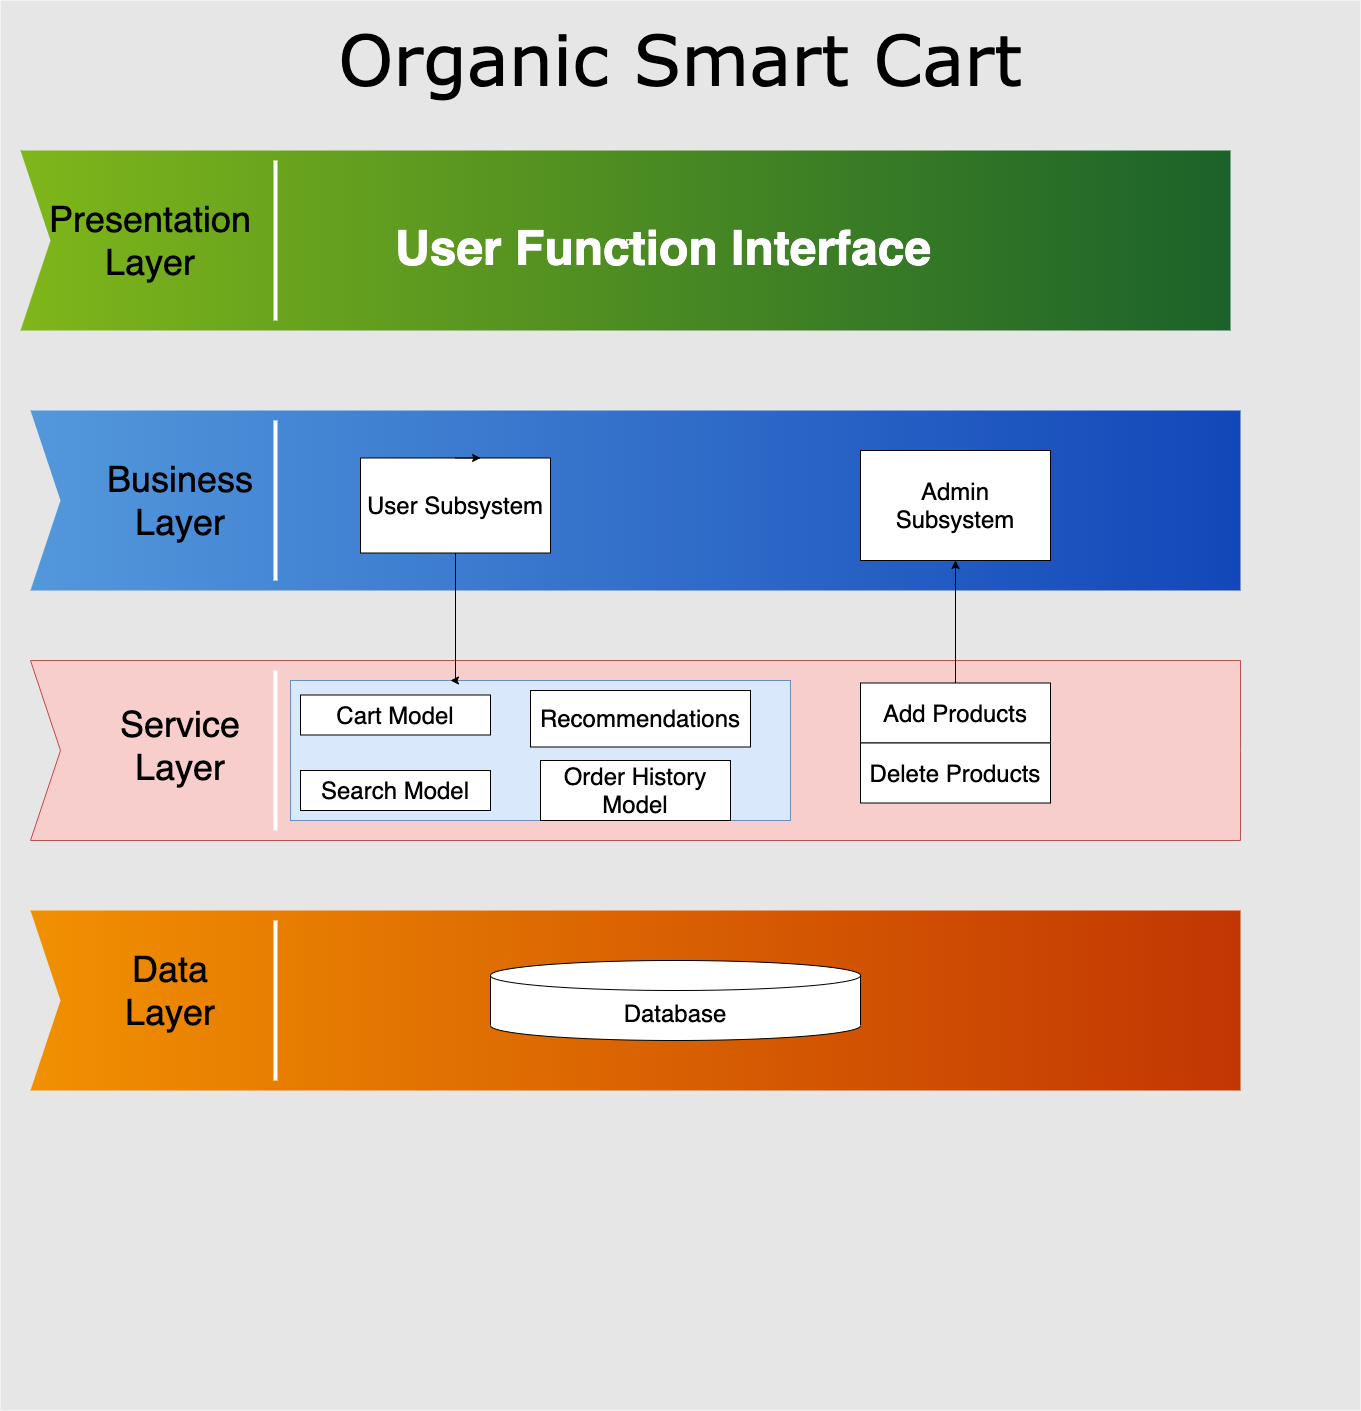

The diagram above was exported from draw.io. Its source (the exported page's mxGraphModel, read from the mxfile embedded in the PNG):
<mxGraphModel dx="1892" dy="1178" grid="1" gridSize="10" guides="1" tooltips="1" connect="1" arrows="1" fold="1" page="1" pageScale="1.5" pageWidth="1169" pageHeight="826" background="#ffffff" math="0" shadow="0">
  <root>
    <mxCell id="0" style=";html=1;" />
    <mxCell id="1" style=";html=1;" parent="0" />
    <mxCell id="869962fe87da545-3" value="" style="whiteSpace=wrap;html=1;rounded=0;shadow=0;dashed=0;strokeWidth=1;fontFamily=Tahoma;fontSize=10;fontColor=#FFFFFF;strokeColor=none;fillColor=#7FB61A;gradientColor=#1B622A;gradientDirection=west;" parent="1" vertex="1">
      <mxGeometry x="1360" y="210" width="240" height="180" as="geometry" />
    </mxCell>
    <mxCell id="869962fe87da545-4" value="" style="verticalLabelPosition=bottom;verticalAlign=top;html=1;strokeWidth=1;shape=mxgraph.basic.orthogonal_triangle;rounded=0;shadow=0;dashed=0;fontFamily=Tahoma;fontSize=10;fontColor=#FFFFFF;flipV=1;fillColor=#000000;strokeColor=none;opacity=50;" parent="1" vertex="1">
      <mxGeometry x="1360" y="350" width="140" height="40" as="geometry" />
    </mxCell>
    <mxCell id="869962fe87da545-6" value="" style="whiteSpace=wrap;html=1;rounded=0;shadow=0;dashed=0;strokeWidth=1;fontFamily=Tahoma;fontSize=10;fontColor=#FFFFFF;strokeColor=none;fillColor=#5398DB;gradientColor=#1247B9;gradientDirection=west;" parent="1" vertex="1">
      <mxGeometry x="1370" y="470" width="240" height="180" as="geometry" />
    </mxCell>
    <mxCell id="869962fe87da545-7" value="" style="verticalLabelPosition=bottom;verticalAlign=top;html=1;strokeWidth=1;shape=mxgraph.basic.orthogonal_triangle;rounded=0;shadow=0;dashed=0;fontFamily=Tahoma;fontSize=10;fontColor=#FFFFFF;flipV=1;fillColor=#000000;strokeColor=none;opacity=50;" parent="1" vertex="1">
      <mxGeometry x="1370" y="610" width="140" height="40" as="geometry" />
    </mxCell>
    <mxCell id="869962fe87da545-9" value="" style="whiteSpace=wrap;html=1;rounded=0;shadow=0;dashed=0;strokeWidth=1;fontFamily=Tahoma;fontSize=10;fontColor=#FFFFFF;strokeColor=none;fillColor=#8D029D;gradientColor=#65009E;gradientDirection=west;" parent="1" vertex="1">
      <mxGeometry x="1370" y="720" width="240" height="180" as="geometry" />
    </mxCell>
    <mxCell id="869962fe87da545-10" value="" style="verticalLabelPosition=bottom;verticalAlign=top;html=1;strokeWidth=1;shape=mxgraph.basic.orthogonal_triangle;rounded=0;shadow=0;dashed=0;fontFamily=Tahoma;fontSize=10;fontColor=#FFFFFF;flipV=1;fillColor=#000000;strokeColor=none;opacity=50;" parent="1" vertex="1">
      <mxGeometry x="1370" y="860" width="140" height="40" as="geometry" />
    </mxCell>
    <mxCell id="869962fe87da545-12" value="" style="whiteSpace=wrap;html=1;rounded=0;shadow=0;dashed=0;strokeWidth=1;fontFamily=Tahoma;fontSize=10;fontColor=#FFFFFF;strokeColor=none;fillColor=#F19001;gradientColor=#C23603;gradientDirection=west;" parent="1" vertex="1">
      <mxGeometry x="1370" y="970" width="240" height="180" as="geometry" />
    </mxCell>
    <mxCell id="869962fe87da545-13" value="" style="verticalLabelPosition=bottom;verticalAlign=top;html=1;strokeWidth=1;shape=mxgraph.basic.orthogonal_triangle;rounded=0;shadow=0;dashed=0;fontFamily=Tahoma;fontSize=10;fontColor=#FFFFFF;flipV=1;fillColor=#000000;strokeColor=none;opacity=50;" parent="1" vertex="1">
      <mxGeometry x="1370" y="1110" width="140" height="40" as="geometry" />
    </mxCell>
    <mxCell id="869962fe87da545-15" value="" style="whiteSpace=wrap;html=1;rounded=0;shadow=0;dashed=0;strokeWidth=1;fontFamily=Tahoma;fontSize=10;fontColor=#FFFFFF;strokeColor=none;fillColor=#EA0001;gradientColor=#AD0002;gradientDirection=west;" parent="1" vertex="1">
      <mxGeometry x="1370" y="1220" width="240" height="180" as="geometry" />
    </mxCell>
    <mxCell id="869962fe87da545-16" value="" style="verticalLabelPosition=bottom;verticalAlign=top;html=1;strokeWidth=1;shape=mxgraph.basic.orthogonal_triangle;rounded=0;shadow=0;dashed=0;fontFamily=Tahoma;fontSize=10;fontColor=#FFFFFF;flipV=1;fillColor=#000000;strokeColor=none;opacity=50;" parent="1" vertex="1">
      <mxGeometry x="1370" y="1360" width="140" height="40" as="geometry" />
    </mxCell>
    <mxCell id="869962fe87da545-5" value="Organic Smart Cart" style="whiteSpace=wrap;html=1;rounded=0;shadow=0;dashed=0;strokeWidth=1;fillColor=#E6E6E6;fontFamily=Verdana;fontSize=70;strokeColor=none;verticalAlign=top;spacingTop=10;" parent="1" vertex="1">
      <mxGeometry x="270" y="20" width="1360" height="1410" as="geometry" />
    </mxCell>
    <mxCell id="869962fe87da545-2" value="pp" style="html=1;shadow=0;dashed=0;align=center;verticalAlign=middle;shape=mxgraph.arrows2.arrow;dy=0;dx=0;notch=30;rounded=0;strokeColor=none;strokeWidth=1;fillColor=#7FB61A;fontFamily=Tahoma;fontSize=10;fontColor=#FFFFFF;gradientColor=#1B622A;gradientDirection=east;" parent="1" vertex="1">
      <mxGeometry x="290" y="170" width="1210" height="180" as="geometry" />
    </mxCell>
    <mxCell id="869962fe87da545-8" value="" style="html=1;shadow=0;dashed=0;align=center;verticalAlign=middle;shape=mxgraph.arrows2.arrow;dy=0;dx=0;notch=30;rounded=0;strokeColor=none;strokeWidth=1;fillColor=#5398DB;fontFamily=Tahoma;fontSize=10;fontColor=#FFFFFF;gradientColor=#1247B9;gradientDirection=east;" parent="1" vertex="1">
      <mxGeometry x="300" y="430" width="1210" height="180" as="geometry" />
    </mxCell>
    <mxCell id="869962fe87da545-11" value="&lt;span style=&quot;color: rgba(0 , 0 , 0 , 0) ; font-family: monospace ; font-size: 0px&quot;&gt;%3CmxGraphModel%3E%3Croot%3E%3CmxCell%20id%3D%220%22%2F%3E%3CmxCell%20id%3D%221%22%20parent%3D%220%22%2F%3E%3CmxCell%20id%3D%222%22%20value%3D%22%26lt%3Bspan%20style%3D%26quot%3Bfont-size%3A%2024px%26quot%3B%26gt%3BOrder%20History%20Model%26lt%3B%2Fspan%26gt%3B%22%20style%3D%22rounded%3D0%3BwhiteSpace%3Dwrap%3Bhtml%3D1%3B%22%20vertex%3D%221%22%20parent%3D%221%22%3E%3CmxGeometry%20x%3D%22810%22%20y%3D%22780%22%20width%3D%22190%22%20height%3D%2260%22%20as%3D%22geometry%22%2F%3E%3C%2FmxCell%3E%3C%2Froot%3E%3C%2FmxGraphModel%3E&lt;/span&gt;" style="html=1;shadow=0;dashed=0;align=center;verticalAlign=middle;shape=mxgraph.arrows2.arrow;dy=0;dx=0;notch=30;rounded=0;strokeColor=#b85450;strokeWidth=1;fillColor=#f8cecc;fontFamily=Tahoma;fontSize=10;gradientDirection=east;" parent="1" vertex="1">
      <mxGeometry x="300" y="680" width="1210" height="180" as="geometry" />
    </mxCell>
    <mxCell id="869962fe87da545-14" value="" style="html=1;shadow=0;dashed=0;align=center;verticalAlign=middle;shape=mxgraph.arrows2.arrow;dy=0;dx=0;notch=30;rounded=0;strokeColor=none;strokeWidth=1;fillColor=#F19001;fontFamily=Tahoma;fontSize=10;fontColor=#FFFFFF;gradientColor=#C23603;gradientDirection=east;" parent="1" vertex="1">
      <mxGeometry x="300" y="930" width="1210" height="180" as="geometry" />
    </mxCell>
    <mxCell id="869962fe87da545-24" value="" style="line;strokeWidth=4;direction=south;html=1;rounded=0;shadow=0;dashed=0;fillColor=none;gradientColor=#AD0002;fontFamily=Helvetica;fontSize=150;fontColor=#FFFFFF;align=right;strokeColor=#FFFFFF;" parent="1" vertex="1">
      <mxGeometry x="540" y="180" width="10" height="160" as="geometry" />
    </mxCell>
    <mxCell id="869962fe87da545-25" value="" style="line;strokeWidth=4;direction=south;html=1;rounded=0;shadow=0;dashed=0;fillColor=none;gradientColor=#AD0002;fontFamily=Helvetica;fontSize=150;fontColor=#FFFFFF;align=right;strokeColor=#FFFFFF;" parent="1" vertex="1">
      <mxGeometry x="540" y="440" width="10" height="160" as="geometry" />
    </mxCell>
    <mxCell id="869962fe87da545-26" value="" style="line;strokeWidth=4;direction=south;html=1;rounded=0;shadow=0;dashed=0;fillColor=none;gradientColor=#AD0002;fontFamily=Helvetica;fontSize=150;fontColor=#FFFFFF;align=right;strokeColor=#FFFFFF;" parent="1" vertex="1">
      <mxGeometry x="540" y="690" width="10" height="160" as="geometry" />
    </mxCell>
    <mxCell id="869962fe87da545-27" value="" style="line;strokeWidth=4;direction=south;html=1;rounded=0;shadow=0;dashed=0;fillColor=none;gradientColor=#AD0002;fontFamily=Helvetica;fontSize=150;fontColor=#FFFFFF;align=right;strokeColor=#FFFFFF;" parent="1" vertex="1">
      <mxGeometry x="540" y="940" width="10" height="160" as="geometry" />
    </mxCell>
    <mxCell id="869962fe87da545-29" value="&lt;h1&gt;&amp;nbsp; &amp;nbsp; &amp;nbsp; &amp;nbsp; &amp;nbsp; &amp;nbsp; &amp;nbsp; &amp;nbsp; &amp;nbsp; &amp;nbsp; &amp;nbsp; &amp;nbsp; &amp;nbsp; &amp;nbsp; &amp;nbsp; &amp;nbsp; &amp;nbsp; &amp;nbsp;&lt;/h1&gt;&lt;h1&gt;&lt;font style=&quot;font-size: 48px&quot;&gt;&amp;nbsp; &amp;nbsp; &amp;nbsp; User Function Interface&lt;/font&gt;&lt;/h1&gt;" style="text;html=1;strokeColor=none;fillColor=none;spacing=5;spacingTop=-20;whiteSpace=wrap;overflow=hidden;rounded=0;shadow=0;dashed=0;fontFamily=Helvetica;fontSize=12;fontColor=#FFFFFF;align=left;" parent="1" vertex="1">
      <mxGeometry x="580" y="190" width="670" height="140" as="geometry" />
    </mxCell>
    <mxCell id="869962fe87da545-30" value="&lt;h1&gt;&lt;br&gt;&lt;/h1&gt;" style="text;html=1;strokeColor=#6c8ebf;fillColor=#dae8fc;spacing=5;spacingTop=-20;whiteSpace=wrap;overflow=hidden;rounded=0;shadow=0;dashed=0;fontFamily=Helvetica;fontSize=12;align=left;" parent="1" vertex="1">
      <mxGeometry x="560" y="700" width="500" height="140" as="geometry" />
    </mxCell>
    <mxCell id="869962fe87da545-32" value="&lt;h1&gt;&lt;br&gt;&lt;/h1&gt;" style="text;html=1;strokeColor=none;fillColor=none;spacing=5;spacingTop=-20;whiteSpace=wrap;overflow=hidden;rounded=0;shadow=0;dashed=0;fontFamily=Helvetica;fontSize=12;fontColor=#FFFFFF;align=left;" parent="1" vertex="1">
      <mxGeometry x="580" y="950" width="670" height="140" as="geometry" />
    </mxCell>
    <mxCell id="ZMZhPXwo9XUEU3y2GqvH-1" value="&lt;font style=&quot;font-size: 36px&quot;&gt;Presentation Layer&lt;/font&gt;" style="text;html=1;strokeColor=none;fillColor=none;align=center;verticalAlign=middle;whiteSpace=wrap;rounded=0;" vertex="1" parent="1">
      <mxGeometry x="400" y="250" width="40" height="20" as="geometry" />
    </mxCell>
    <mxCell id="ZMZhPXwo9XUEU3y2GqvH-3" value="&lt;font style=&quot;font-size: 36px&quot;&gt;Business Layer&lt;/font&gt;" style="text;html=1;strokeColor=none;fillColor=none;align=center;verticalAlign=middle;whiteSpace=wrap;rounded=0;" vertex="1" parent="1">
      <mxGeometry x="430" y="510" width="40" height="20" as="geometry" />
    </mxCell>
    <mxCell id="ZMZhPXwo9XUEU3y2GqvH-25" style="edgeStyle=orthogonalEdgeStyle;rounded=0;orthogonalLoop=1;jettySize=auto;html=1;entryX=0.32;entryY=0;entryDx=0;entryDy=0;entryPerimeter=0;" edge="1" parent="1" source="ZMZhPXwo9XUEU3y2GqvH-5" target="869962fe87da545-30">
      <mxGeometry relative="1" as="geometry">
        <Array as="points">
          <mxPoint x="725" y="700" />
        </Array>
      </mxGeometry>
    </mxCell>
    <mxCell id="ZMZhPXwo9XUEU3y2GqvH-5" value="&lt;font style=&quot;font-size: 24px&quot;&gt;User Subsystem&lt;/font&gt;" style="rounded=0;whiteSpace=wrap;html=1;" vertex="1" parent="1">
      <mxGeometry x="630" y="477.5" width="190" height="95" as="geometry" />
    </mxCell>
    <mxCell id="ZMZhPXwo9XUEU3y2GqvH-7" value="&lt;font style=&quot;font-size: 36px&quot;&gt;Service Layer&lt;/font&gt;" style="text;html=1;strokeColor=none;fillColor=none;align=center;verticalAlign=middle;whiteSpace=wrap;rounded=0;" vertex="1" parent="1">
      <mxGeometry x="430" y="754.5" width="40" height="20" as="geometry" />
    </mxCell>
    <mxCell id="ZMZhPXwo9XUEU3y2GqvH-9" value="&lt;font style=&quot;font-size: 24px&quot;&gt;Admin Subsystem&lt;/font&gt;" style="rounded=0;whiteSpace=wrap;html=1;" vertex="1" parent="1">
      <mxGeometry x="1130" y="470" width="190" height="110" as="geometry" />
    </mxCell>
    <mxCell id="ZMZhPXwo9XUEU3y2GqvH-10" value="&lt;span style=&quot;font-size: 24px&quot;&gt;Cart Model&lt;/span&gt;" style="rounded=0;whiteSpace=wrap;html=1;" vertex="1" parent="1">
      <mxGeometry x="570" y="714.5" width="190" height="40" as="geometry" />
    </mxCell>
    <mxCell id="ZMZhPXwo9XUEU3y2GqvH-11" value="&lt;span style=&quot;font-size: 24px&quot;&gt;Recommendations&lt;/span&gt;" style="rounded=0;whiteSpace=wrap;html=1;" vertex="1" parent="1">
      <mxGeometry x="800" y="710" width="220" height="56.5" as="geometry" />
    </mxCell>
    <mxCell id="ZMZhPXwo9XUEU3y2GqvH-14" value="&lt;span style=&quot;font-size: 24px&quot;&gt;Search Model&lt;/span&gt;" style="rounded=0;whiteSpace=wrap;html=1;" vertex="1" parent="1">
      <mxGeometry x="570" y="790" width="190" height="40" as="geometry" />
    </mxCell>
    <mxCell id="ZMZhPXwo9XUEU3y2GqvH-15" value="&lt;span style=&quot;font-size: 24px&quot;&gt;Order History Model&lt;/span&gt;" style="rounded=0;whiteSpace=wrap;html=1;" vertex="1" parent="1">
      <mxGeometry x="810" y="780" width="190" height="60" as="geometry" />
    </mxCell>
    <mxCell id="ZMZhPXwo9XUEU3y2GqvH-20" value="&lt;font style=&quot;font-size: 36px&quot;&gt;Data Layer&lt;/font&gt;" style="text;html=1;strokeColor=none;fillColor=none;align=center;verticalAlign=middle;whiteSpace=wrap;rounded=0;" vertex="1" parent="1">
      <mxGeometry x="420" y="1000" width="40" height="20" as="geometry" />
    </mxCell>
    <mxCell id="ZMZhPXwo9XUEU3y2GqvH-27" style="edgeStyle=orthogonalEdgeStyle;rounded=0;orthogonalLoop=1;jettySize=auto;html=1;exitX=0.5;exitY=0;exitDx=0;exitDy=0;entryX=0.5;entryY=1;entryDx=0;entryDy=0;" edge="1" parent="1" source="ZMZhPXwo9XUEU3y2GqvH-21" target="ZMZhPXwo9XUEU3y2GqvH-9">
      <mxGeometry relative="1" as="geometry" />
    </mxCell>
    <mxCell id="ZMZhPXwo9XUEU3y2GqvH-21" value="&lt;span style=&quot;font-size: 24px&quot;&gt;Add Products&lt;/span&gt;" style="rounded=0;whiteSpace=wrap;html=1;" vertex="1" parent="1">
      <mxGeometry x="1130" y="702.5" width="190" height="60" as="geometry" />
    </mxCell>
    <mxCell id="ZMZhPXwo9XUEU3y2GqvH-22" value="&lt;span style=&quot;font-size: 24px&quot;&gt;Delete Products&lt;/span&gt;" style="rounded=0;whiteSpace=wrap;html=1;" vertex="1" parent="1">
      <mxGeometry x="1130" y="762.5" width="190" height="60" as="geometry" />
    </mxCell>
    <mxCell id="ZMZhPXwo9XUEU3y2GqvH-24" style="edgeStyle=orthogonalEdgeStyle;rounded=0;orthogonalLoop=1;jettySize=auto;html=1;exitX=0.5;exitY=0;exitDx=0;exitDy=0;entryX=0.632;entryY=0;entryDx=0;entryDy=0;entryPerimeter=0;" edge="1" parent="1" source="ZMZhPXwo9XUEU3y2GqvH-5" target="ZMZhPXwo9XUEU3y2GqvH-5">
      <mxGeometry relative="1" as="geometry" />
    </mxCell>
    <mxCell id="ZMZhPXwo9XUEU3y2GqvH-28" value="&lt;font style=&quot;font-size: 24px&quot;&gt;Database&lt;/font&gt;" style="shape=cylinder3;whiteSpace=wrap;html=1;boundedLbl=1;backgroundOutline=1;size=15;" vertex="1" parent="1">
      <mxGeometry x="760" y="980" width="370" height="80" as="geometry" />
    </mxCell>
  </root>
</mxGraphModel>